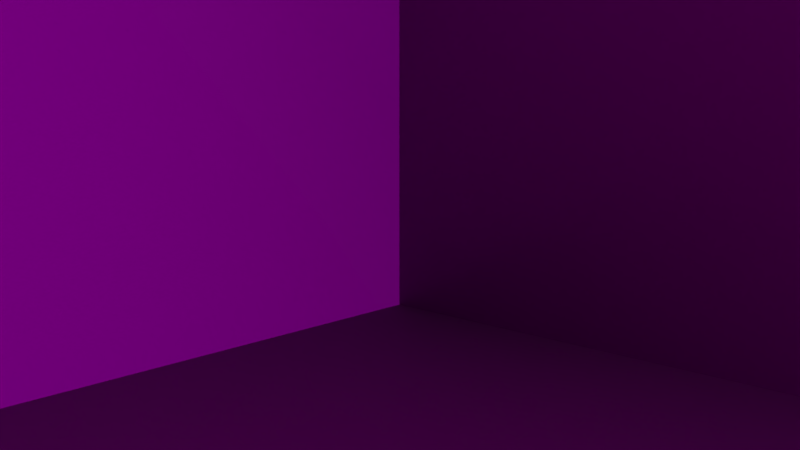 # Source: load_unload.blend  (saved by Blender 2.80.74; exported with 4.5.12 LTS)
import bpy
from mathutils import Matrix  # noqa: F401  (used for matrix-valued properties, if any)

bpy.ops.wm.read_factory_settings(use_empty=True)
scene = bpy.context.scene
scene.name = 'Scene'

# ---- collections
col_main_scene = bpy.data.collections.new('main_scene'); scene.collection.children.link(col_main_scene)
col_places = bpy.data.collections.new('places'); scene.collection.children.link(col_places)

# ---- images (referenced by path relative to the original .blend; pixels are not part of the script)
import os
ASSET_DIR = os.environ.get("B2B_ASSET_DIR", "")  # directory of the original .blend (textures are referenced by path, not embedded)
HERE = os.path.dirname(os.path.abspath(__file__))  # packed textures are extracted next to this script under _unpacked/

def load_image(name, relpath, width, height, colorspace="sRGB"):
    """Load a texture the original file referenced (path relative to the .blend, or extracted next to this script)."""
    p = next((c for c in (os.path.join(HERE, relpath), os.path.join(ASSET_DIR, relpath)) if relpath and os.path.exists(c)), "")
    if p:
        img = bpy.data.images.load(p, check_existing=True)
        img.name = name
    else:  # same state as the original file: an image datablock whose file is absent (Cycles renders it pink)
        img = bpy.data.images.new(name, width, height)
        img.source = "FILE"
        img.filepath = "//" + (relpath or name)
    img.colorspace_settings.name = colorspace
    return img
img_walls_ao = load_image('walls_ao', 'walls_ao.jpg', 1024, 1024, 'sRGB')
img_parquet_basecolor = load_image('Parquet_basecolor', 'Parquet_basecolor.jpg', 1024, 1024, 'sRGB')
img_parquet_normal_png = load_image('Parquet_normal.png', 'Parquet_normal.png', 1024, 1024, 'Non-Color')
img_wall_1_basecolor_jpg = load_image('wall_1_basecolor.jpg', 'wall_1_basecolor.jpg', 1024, 1024, 'sRGB')
img_wall_1_normal_png = load_image('wall_1_normal.png', 'wall_1_normal.png', 1024, 1024, 'Non-Color')
img_wall_2_normal = load_image('wall_2_normal', 'wall_2_normal.png', 1024, 1024, 'Non-Color')
img_wall_2_basecolor = load_image('wall_2_basecolor', 'wall_2_basecolor.jpg', 1024, 1024, 'sRGB')
img_environment_hdr = load_image('environment.hdr', 'environment.hdr', 1024, 1024, 'Linear Rec.709')

# ---- materials (node trees are filled in below, after node groups)
mat_floor = bpy.data.materials.new('floor')
mat_floor.use_transparent_shadow = False
mat_floor.roughness = 0.25
mat_wall_1 = bpy.data.materials.new('wall_1')
mat_wall_1.use_transparent_shadow = False
mat_wall_1.roughness = 0.25
mat_wall_2 = bpy.data.materials.new('wall_2')
mat_wall_2.use_transparent_shadow = False
mat_wall_2.roughness = 0.25

# ---- node groups
ng_walls_ao = bpy.data.node_groups.new('Walls AO', 'ShaderNodeTree')
_s = ng_walls_ao.interface.new_socket(name='Output', in_out='OUTPUT', socket_type='NodeSocketShader')
_s = ng_walls_ao.interface.new_socket(name='Input', in_out='INPUT', socket_type='NodeSocketShader')
_N = ng_walls_ao.nodes; _L = ng_walls_ao.links
n0 = _N.new('ShaderNodeMixShader'); n0.name = 'Mix Shader'; n0.location = (208, -136)
n1 = _N.new('ShaderNodeBsdfDiffuse'); n1.name = 'Diffuse BSDF'; n1.location = (-140, -29)
n1.inputs[0].default_value = (0.0, 0.0, 0.0, 1.0)
n2 = _N.new('NodeGroupInput'); n2.name = 'Group Input'; n2.location = (-530, -213)
n3 = _N.new('NodeGroupOutput'); n3.name = 'Group Output'; n3.location = (454, -128)
n4 = _N.new('ShaderNodeTexImage'); n4.name = 'Image Texture.004'; n4.location = (-173, 247)
n4.image = img_walls_ao
n5 = _N.new('ShaderNodeUVMap'); n5.name = 'UV Map.001'; n5.location = (-437, 75)
n5.uv_map = 'UVMap'
_L.new(n4.outputs[0], n0.inputs[0])
_L.new(n2.outputs[0], n0.inputs[2])
_L.new(n1.outputs[0], n0.inputs[1])
_L.new(n0.outputs[0], n3.inputs[0])
_L.new(n5.outputs[0], n4.inputs[0])
n3.is_active_output = True

# ---- material node trees
mat_floor.use_nodes = True; mat_floor.node_tree.nodes.clear()
_N = mat_floor.node_tree.nodes; _L = mat_floor.node_tree.links
n0 = _N.new('ShaderNodeUVMap'); n0.name = 'UV Map'; n0.location = (-1407, 97)
n0.uv_map = 'UVMap'
n1 = _N.new('ShaderNodeMapping'); n1.name = 'Mapping'; n1.location = (-1177, 205)
n1.inputs[3].default_value = (16.0, 8.0, 1.0)
n2 = _N.new('ShaderNodeNormalMap'); n2.name = 'Normal Map'; n2.location = (-64, -131)
n3 = _N.new('ShaderNodeRGBToBW'); n3.name = 'RGB to BW'; n3.location = (-328, 23)
n4 = _N.new('ShaderNodeTexImage'); n4.name = 'Image Texture'; n4.location = (-680, 290)
n4.width = 307
n4.image = img_parquet_basecolor
n5 = _N.new('ShaderNodeTexImage'); n5.name = 'Image Texture.001'; n5.location = (-668, -90)
n5.width = 267
n5.image = img_parquet_normal_png
n6 = _N.new('ShaderNodeBsdfPrincipled'); n6.name = 'Principled BSDF'; n6.location = (611, 360)
n6.distribution = 'GGX'
n6.subsurface_method = 'BURLEY'
n6.inputs[3].default_value = 1.45
n6.inputs[27].default_value = (0.0, 0.0, 0.0, 1.0)
n6.inputs[28].default_value = 1.0
n7 = _N.new('ShaderNodeGroup'); n7.name = 'Group'; n7.location = (922, 402)
n7.width = 197
n7.node_tree = ng_walls_ao
n8 = _N.new('ShaderNodeOutputMaterial'); n8.name = 'Material Output'; n8.location = (1225, 413)
n9 = _N.new('ShaderNodeFresnel'); n9.name = 'Fresnel'; n9.location = (167, 34)
n9.inputs[0].default_value = 1.45
n10 = _N.new('ShaderNodeMix'); n10.name = 'Mix'; n10.location = (-142, 107)
n10.width = 144
n10.data_type = 'RGBA'
n10.inputs[6].default_value = (0.3759, 0.3759, 0.3759, 1.0)
n10.inputs[7].default_value = (1.0, 1.0, 1.0, 1.0)
n11 = _N.new('ShaderNodeMix'); n11.name = 'Mix.001'; n11.location = (411, 233)
n11.width = 144
n11.data_type = 'RGBA'
n11.inputs[6].default_value = (0.203, 0.203, 0.203, 1.0)
n11.inputs[7].default_value = (1.0, 1.0, 1.0, 1.0)
_L.new(n1.outputs[0], n4.inputs[0])
_L.new(n1.outputs[0], n5.inputs[0])
_L.new(n0.outputs[0], n1.inputs[0])
_L.new(n4.outputs[0], n6.inputs[0])
_L.new(n5.outputs[0], n2.inputs[1])
_L.new(n2.outputs[0], n6.inputs[5])
_L.new(n2.outputs[0], n9.inputs[1])
_L.new(n4.outputs[0], n3.inputs[0])
_L.new(n3.outputs[0], n10.inputs[0])
_L.new(n7.outputs[0], n8.inputs[0])
_L.new(n10.outputs[2], n6.inputs[2])
_L.new(n6.outputs[0], n7.inputs[0])
_L.new(n11.outputs[2], n6.inputs[13])
_L.new(n9.outputs[0], n11.inputs[0])
n8.is_active_output = True
mat_wall_1.use_nodes = True; mat_wall_1.node_tree.nodes.clear()
_N = mat_wall_1.node_tree.nodes; _L = mat_wall_1.node_tree.links
n0 = _N.new('ShaderNodeUVMap'); n0.name = 'UV Map'; n0.location = (-1407, 97)
n0.uv_map = 'UVMap'
n1 = _N.new('NodeReroute'); n1.name = 'Reroute'; n1.location = (-769, 48)
n1.width = 16
n1.socket_idname = 'NodeSocketVector'
n2 = _N.new('ShaderNodeMapping'); n2.name = 'Mapping'; n2.location = (-1177, 205)
n2.inputs[3].default_value = (6.0, 3.0, 3.0)
n3 = _N.new('ShaderNodeBsdfPrincipled'); n3.name = 'Principled BSDF'; n3.location = (518, 368)
n3.distribution = 'GGX'
n3.subsurface_method = 'BURLEY'
n3.inputs[3].default_value = 1.45
n3.inputs[27].default_value = (0.0, 0.0, 0.0, 1.0)
n3.inputs[28].default_value = 1.0
n4 = _N.new('ShaderNodeMix'); n4.name = 'Mix'; n4.location = (290, 106)
n4.data_type = 'RGBA'
n4.inputs[6].default_value = (0.4603, 0.4603, 0.4603, 1.0)
n4.inputs[7].default_value = (0.06547, 0.06547, 0.06547, 1.0)
n5 = _N.new('ShaderNodeFresnel'); n5.name = 'Fresnel'; n5.location = (285, 237)
n5.inputs[0].default_value = 1.45
n6 = _N.new('ShaderNodeGroup'); n6.name = 'Group'; n6.location = (848, 377)
n6.width = 197
n6.node_tree = ng_walls_ao
n7 = _N.new('ShaderNodeOutputMaterial'); n7.name = 'Material Output'; n7.location = (1143, 401)
n8 = _N.new('ShaderNodeTexImage'); n8.name = 'Image Texture'; n8.location = (-564, 301)
n8.image = img_wall_1_basecolor_jpg
n9 = _N.new('ShaderNodeMix'); n9.name = 'Mix.001'; n9.location = (79, 357)
n9.data_type = 'RGBA'
n9.blend_type = 'MULTIPLY'
n9.inputs[0].default_value = 1.0
n9.inputs[7].default_value = (0.8576, 0.892, 1.0, 1.0)
n10 = _N.new('ShaderNodeNormalMap'); n10.name = 'Normal Map'; n10.location = (63, -69)
n11 = _N.new('ShaderNodeTexImage'); n11.name = 'Image Texture.001'; n11.location = (-262, -62)
n11.image = img_wall_1_normal_png
_L.new(n1.outputs[0], n8.inputs[0])
_L.new(n1.outputs[0], n11.inputs[0])
_L.new(n0.outputs[0], n2.inputs[0])
_L.new(n2.outputs[0], n1.inputs[0])
_L.new(n8.outputs[0], n9.inputs[6])
_L.new(n11.outputs[0], n10.inputs[1])
_L.new(n10.outputs[0], n3.inputs[5])
_L.new(n10.outputs[0], n5.inputs[1])
_L.new(n5.outputs[0], n3.inputs[13])
_L.new(n4.outputs[2], n3.inputs[2])
_L.new(n3.outputs[0], n6.inputs[0])
_L.new(n6.outputs[0], n7.inputs[0])
_L.new(n8.outputs[0], n4.inputs[0])
_L.new(n9.outputs[2], n3.inputs[0])
n7.is_active_output = True
mat_wall_2.use_nodes = True; mat_wall_2.node_tree.nodes.clear()
_N = mat_wall_2.node_tree.nodes; _L = mat_wall_2.node_tree.links
n0 = _N.new('ShaderNodeUVMap'); n0.name = 'UV Map'; n0.location = (-1407, 97)
n0.uv_map = 'UVMap'
n1 = _N.new('NodeReroute'); n1.name = 'Reroute'; n1.location = (-769, 48)
n1.width = 16
n1.socket_idname = 'NodeSocketVector'
n2 = _N.new('ShaderNodeMapping'); n2.name = 'Mapping'; n2.location = (-1177, 205)
n2.inputs[3].default_value = (8.0, 4.0, 4.0)
n3 = _N.new('ShaderNodeFresnel'); n3.name = 'Fresnel'; n3.location = (2, 235)
n3.inputs[0].default_value = 1.45
n4 = _N.new('ShaderNodeNormalMap'); n4.name = 'Normal Map'; n4.location = (-183, 4)
n5 = _N.new('ShaderNodeBsdfPrincipled'); n5.name = 'Principled BSDF'; n5.location = (204, 341)
n5.distribution = 'GGX'
n5.subsurface_method = 'BURLEY'
n5.inputs[2].default_value = 0.3
n5.inputs[3].default_value = 1.45
n5.inputs[27].default_value = (0.0, 0.0, 0.0, 1.0)
n5.inputs[28].default_value = 1.0
n6 = _N.new('ShaderNodeOutputMaterial'); n6.name = 'Material Output'; n6.location = (782, 352)
n7 = _N.new('ShaderNodeTexImage'); n7.name = 'Image Texture.001'; n7.location = (-509, 5)
n7.width = 278
n7.image = img_wall_2_normal
n8 = _N.new('ShaderNodeTexImage'); n8.name = 'Image Texture'; n8.location = (-519, 391)
n8.width = 290
n8.image = img_wall_2_basecolor
n9 = _N.new('ShaderNodeGroup'); n9.name = 'Group'; n9.location = (519, 324)
n9.width = 197
n9.node_tree = ng_walls_ao
_L.new(n1.outputs[0], n8.inputs[0])
_L.new(n1.outputs[0], n7.inputs[0])
_L.new(n0.outputs[0], n2.inputs[0])
_L.new(n2.outputs[0], n1.inputs[0])
_L.new(n8.outputs[0], n5.inputs[0])
_L.new(n7.outputs[0], n4.inputs[1])
_L.new(n4.outputs[0], n5.inputs[5])
_L.new(n4.outputs[0], n3.inputs[1])
_L.new(n3.outputs[0], n5.inputs[13])
_L.new(n5.outputs[0], n9.inputs[0])
_L.new(n9.outputs[0], n6.inputs[0])
n6.is_active_output = True

# ---- world
world_world = bpy.data.worlds.new('World'); scene.world = world_world
world_world.use_nodes = True; world_world.node_tree.nodes.clear()
_N = world_world.node_tree.nodes; _L = world_world.node_tree.links
n0 = _N.new('ShaderNodeBackground'); n0.name = 'Background'; n0.location = (132, 300)
n0.inputs[1].default_value = 0.7
n1 = _N.new('ShaderNodeOutputWorld'); n1.name = 'World Output'; n1.location = (343, 299)
n2 = _N.new('ShaderNodeLightPath'); n2.name = 'Light Path'; n2.location = (-357, 298)
n2.width = 143
n3 = _N.new('ShaderNodeMix'); n3.name = 'Mix'; n3.location = (-91, 293)
n3.data_type = 'RGBA'
n3.inputs[7].default_value = (0.05127, 0.05127, 0.05127, 1.0)
n4 = _N.new('ShaderNodeTexEnvironment'); n4.name = 'Environment Texture'; n4.location = (-424, 136)
n4.width = 259
n4.image = img_environment_hdr
_L.new(n0.outputs[0], n1.inputs[0])
_L.new(n4.outputs[0], n3.inputs[6])
_L.new(n2.outputs[0], n3.inputs[0])
_L.new(n3.outputs[2], n0.inputs[0])
n1.is_active_output = True
world_world.color = (0.05088, 0.05088, 0.05088)
world_world.use_sun_shadow = False
world_world.sun_shadow_jitter_overblur = 0.0
world_world.cycles.sampling_method = 'MANUAL'

# ---- cameras
cam_camera = bpy.data.cameras.new('Camera')
cam_camera.clip_end = 100.0
cam_camera.lens = 35.0
cam_camera.sensor_width = 32.0
cam_camera.sensor_height = 18.0
cam_camera.ortho_scale = 7.314
cam_camera.dof.focus_distance = 0.0
cam_camera.dof.aperture_fstop = 128.0

# ---- lights
light_lamp = bpy.data.lights.new('Lamp', 'SUN')
light_lamp.transmission_factor = 0.0
light_lamp.cutoff_distance = 30.0
light_lamp.angle = 0.1993
light_lamp.energy = 3.0
light_lamp.shadow_buffer_clip_start = 0.001
light_lamp.shadow_soft_size = 0.1
light_lamp.shadow_cascade_max_distance = 5.8
light_lamp.shadow_cascade_count = 1

# ---- meshes
me_plane = bpy.data.meshes.new('Plane')
me_plane.from_pydata([(-1.0, -2.5, 0.0), (2.5, -2.5, 0.0), (-1.0, 1.0, 0.0), (2.5, 1.0, 0.0), (-1.0, 1.0, 2.6), (-1.0, -2.5, 2.6), (2.5, 1.0, 2.6)], [], [(0, 1, 3, 2), (3, 6, 4, 2), (2, 4, 5, 0)])
me_plane.polygons.foreach_set('material_index', [0, 2, 1])
_uv = me_plane.uv_layers.new(name='UVMap')
_uv.uv.foreach_set('vector', [0.3319, 0.8185, 0.007372, 0.8185, 0.007372, 0.1694, 0.3319, 0.1694, 0.6614, 0.9343, 0.3355, 0.9343, 0.3355, 0.05675, 0.6614, 0.05675, 0.668, 0.06081, 0.994, 0.06081, 0.994, 0.9383, 0.668, 0.9383])
me_plane.materials.append(mat_floor)
me_plane.materials.append(mat_wall_1)
me_plane.materials.append(mat_wall_2)
me_plane.use_remesh_preserve_volume = False
me_plane.use_remesh_preserve_attributes = False
me_plane.use_mirror_vertex_groups = False
me_plane.update()
me_plane_001 = bpy.data.meshes.new('Plane.001')
me_plane_001.from_pydata([(-1.0, -1.0, 0.0), (1.0, -1.0, 0.0), (-1.0, 1.0, 0.0), (1.0, 1.0, 0.0)], [], [(0, 1, 3, 2)])
_uv = me_plane_001.uv_layers.new(name='UVMap')
_uv.uv.foreach_set('vector', [0.0, 0.0, 1.0, 0.0, 1.0, 1.0, 0.0, 1.0])
me_plane_001.use_remesh_preserve_volume = False
me_plane_001.use_remesh_preserve_attributes = False
me_plane_001.use_mirror_vertex_groups = False
me_plane_001.update()

# ---- objects
ob_lamp = bpy.data.objects.new('Lamp', light_lamp)
ob_camera = bpy.data.objects.new('Camera', cam_camera)
ob_plane = bpy.data.objects.new('Plane', me_plane)
ob_chair_place = bpy.data.objects.new('chair_place', None)
ob_puff_place = bpy.data.objects.new('puff_place', None)
ob_table_place = bpy.data.objects.new('table_place', None)
ob_tv_stand_place = bpy.data.objects.new('tv_stand_place', None)
ob_nightlight_place = bpy.data.objects.new('nightlight_place', None)
ob_plane_001 = bpy.data.objects.new('Plane.001', me_plane_001)

# ---- transforms, parenting, visibility, modifiers, constraints
ob_lamp.location = (4.421, -2.939, 3.765)
ob_lamp.rotation_euler = (0.9441, 0.1081, 0.906)
ob_lamp.lock_rotations_4d = False
ob_lamp.empty_display_type = 'ARROWS'
ob_lamp.color = (0.0, 0.0, 0.0, 0.0)
ob_lamp.lineart.crease_threshold = 0.0
ob_camera.location = (1.732, -1.909, 1.004)
ob_camera.rotation_euler = (1.415, 4.106e-08, 0.7533)
ob_camera.lock_rotations_4d = False
ob_camera.empty_display_type = 'ARROWS'
ob_camera.color = (0.0, 0.0, 0.0, 0.0)
ob_camera.display_type = 'WIRE'
ob_camera.lineart.crease_threshold = 0.0
ob_plane.location = (0.0, 0.0, 0.0)
ob_plane.lineart.crease_threshold = 0.0
ob_chair_place.location = (0.01904, 0.5782, 0.0)
ob_chair_place.rotation_euler = (0.0, -0.0, 0.2892)
ob_chair_place.lineart.crease_threshold = 0.0
ob_puff_place.location = (0.32, -0.3392, 0.0)
ob_puff_place.rotation_euler = (0.0, -0.0, 0.2941)
ob_puff_place.lineart.crease_threshold = 0.0
ob_table_place.location = (0.8243, 0.3523, 0.0)
ob_table_place.rotation_euler = (0.0, -0.0, 0.6079)
ob_table_place.lineart.crease_threshold = 0.0
ob_tv_stand_place.location = (-0.8027, -0.6192, 0.0)
ob_tv_stand_place.lineart.crease_threshold = 0.0
ob_nightlight_place.location = (-0.6011, 0.4325, 0.0)
ob_nightlight_place.lineart.crease_threshold = 0.0
ob_plane_001.location = (0.8333, -0.8974, -0.04219)
ob_plane_001.scale = (2.154, 2.154, 2.154)
ob_plane_001.lineart.crease_threshold = 0.0

# ---- collection membership
col_main_scene.objects.link(ob_lamp)
col_main_scene.objects.link(ob_camera)
col_main_scene.objects.link(ob_plane)
col_places.objects.link(ob_chair_place)
col_places.objects.link(ob_puff_place)
col_places.objects.link(ob_table_place)
col_places.objects.link(ob_tv_stand_place)
col_places.objects.link(ob_nightlight_place)
col_places.objects.link(ob_plane_001)

# ---- scene / render settings (as saved in the file)
scene.camera = ob_camera
scene.frame_start = 0; scene.frame_end = 250; scene.frame_set(0)
scene.render.engine = 'BLENDER_EEVEE_NEXT'
scene.render.resolution_percentage = 50
scene.render.dither_intensity = 0.0
scene.cycles.use_denoising = False
scene.cycles.samples = 128
scene.cycles.sampling_pattern = 'TABULATED_SOBOL'
scene.cycles.use_adaptive_sampling = False
scene.cycles.use_light_tree = False
scene.cycles.blur_glossy = 0.0
scene.cycles.sample_clamp_indirect = 0.0
scene.view_settings.view_transform = 'Standard'
bpy.context.view_layer.update()
